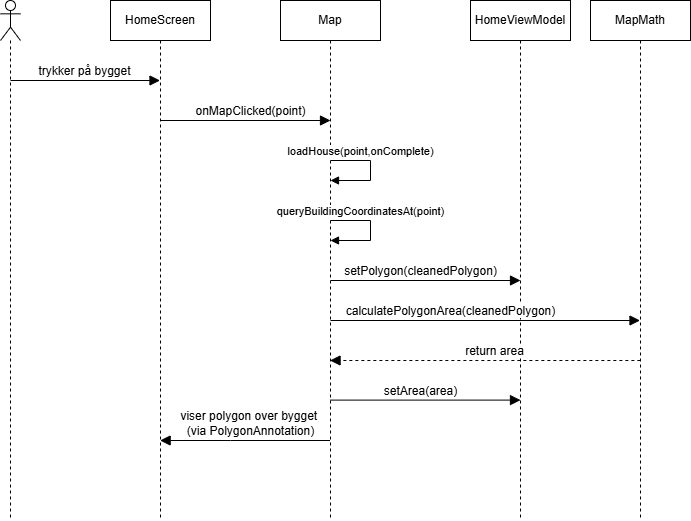

The diagram above was exported from draw.io. Its source (the exported page's mxGraphModel, read from the mxfile embedded in the PNG):
<mxGraphModel dx="2043" dy="564" grid="1" gridSize="10" guides="1" tooltips="1" connect="1" arrows="1" fold="1" page="1" pageScale="1" pageWidth="850" pageHeight="1100" math="0" shadow="0">
  <root>
    <mxCell id="WPdC2qJhHtNFMxldibW6-0" />
    <mxCell id="WPdC2qJhHtNFMxldibW6-1" parent="WPdC2qJhHtNFMxldibW6-0" />
    <mxCell id="WPdC2qJhHtNFMxldibW6-2" value="" style="shape=umlLifeline;perimeter=lifelinePerimeter;whiteSpace=wrap;html=1;container=1;dropTarget=0;collapsible=0;recursiveResize=0;outlineConnect=0;portConstraint=eastwest;newEdgeStyle={&quot;curved&quot;:0,&quot;rounded&quot;:0};participant=umlActor;" parent="WPdC2qJhHtNFMxldibW6-1" vertex="1">
      <mxGeometry x="-800" y="170" width="20" height="520" as="geometry" />
    </mxCell>
    <mxCell id="WPdC2qJhHtNFMxldibW6-3" value="HomeScreen" style="shape=umlLifeline;perimeter=lifelinePerimeter;whiteSpace=wrap;html=1;container=1;dropTarget=0;collapsible=0;recursiveResize=0;outlineConnect=0;portConstraint=eastwest;newEdgeStyle={&quot;curved&quot;:0,&quot;rounded&quot;:0};" parent="WPdC2qJhHtNFMxldibW6-1" vertex="1">
      <mxGeometry x="-690" y="170" width="100" height="520" as="geometry" />
    </mxCell>
    <mxCell id="WPdC2qJhHtNFMxldibW6-4" value="MapMath" style="shape=umlLifeline;perimeter=lifelinePerimeter;whiteSpace=wrap;html=1;container=1;dropTarget=0;collapsible=0;recursiveResize=0;outlineConnect=0;portConstraint=eastwest;newEdgeStyle={&quot;curved&quot;:0,&quot;rounded&quot;:0};" parent="WPdC2qJhHtNFMxldibW6-1" vertex="1">
      <mxGeometry x="-210" y="170" width="100" height="520" as="geometry" />
    </mxCell>
    <mxCell id="WPdC2qJhHtNFMxldibW6-7" value="HomeViewModel" style="shape=umlLifeline;perimeter=lifelinePerimeter;whiteSpace=wrap;html=1;container=1;dropTarget=0;collapsible=0;recursiveResize=0;outlineConnect=0;portConstraint=eastwest;newEdgeStyle={&quot;curved&quot;:0,&quot;rounded&quot;:0};" parent="WPdC2qJhHtNFMxldibW6-1" vertex="1">
      <mxGeometry x="-330" y="170" width="100" height="520" as="geometry" />
    </mxCell>
    <mxCell id="WPdC2qJhHtNFMxldibW6-11" value="trykker på bygget" style="html=1;verticalAlign=bottom;endArrow=block;curved=0;rounded=0;fontSize=12;startSize=8;endSize=8;" parent="WPdC2qJhHtNFMxldibW6-1" edge="1">
      <mxGeometry width="80" relative="1" as="geometry">
        <mxPoint x="-790" y="250" as="sourcePoint" />
        <mxPoint x="-640.5" y="250" as="targetPoint" />
      </mxGeometry>
    </mxCell>
    <mxCell id="WPdC2qJhHtNFMxldibW6-12" value="setPolygon(cleanedPolygon)" style="html=1;verticalAlign=bottom;endArrow=block;curved=0;rounded=0;fontSize=12;startSize=8;endSize=8;" parent="WPdC2qJhHtNFMxldibW6-1" edge="1">
      <mxGeometry x="-0.0526" width="80" relative="1" as="geometry">
        <mxPoint x="-469.99956521739125" y="450" as="sourcePoint" />
        <mxPoint x="-280" y="450" as="targetPoint" />
        <mxPoint as="offset" />
      </mxGeometry>
    </mxCell>
    <mxCell id="WPdC2qJhHtNFMxldibW6-14" value="viser polygon over bygget&amp;nbsp;&lt;div&gt;(via PolygonAnnotation)&lt;/div&gt;" style="html=1;verticalAlign=bottom;endArrow=block;curved=0;rounded=0;fontSize=12;startSize=8;endSize=8;" parent="WPdC2qJhHtNFMxldibW6-1" edge="1">
      <mxGeometry x="-0.0634" width="80" relative="1" as="geometry">
        <mxPoint x="-470.5" y="610" as="sourcePoint" />
        <mxPoint x="-640.3695652173913" y="610" as="targetPoint" />
        <mxPoint as="offset" />
        <Array as="points">
          <mxPoint x="-569.9594594594595" y="610" />
        </Array>
      </mxGeometry>
    </mxCell>
    <mxCell id="WPdC2qJhHtNFMxldibW6-15" value="Map" style="shape=umlLifeline;perimeter=lifelinePerimeter;whiteSpace=wrap;html=1;container=1;dropTarget=0;collapsible=0;recursiveResize=0;outlineConnect=0;portConstraint=eastwest;newEdgeStyle={&quot;curved&quot;:0,&quot;rounded&quot;:0};" parent="WPdC2qJhHtNFMxldibW6-1" vertex="1">
      <mxGeometry x="-520" y="170" width="100" height="520" as="geometry" />
    </mxCell>
    <mxCell id="WPdC2qJhHtNFMxldibW6-20" value="onMapClicked(point)" style="html=1;verticalAlign=bottom;endArrow=block;curved=0;rounded=0;fontSize=12;startSize=8;endSize=8;" parent="WPdC2qJhHtNFMxldibW6-1" edge="1">
      <mxGeometry x="0.0605" width="80" relative="1" as="geometry">
        <mxPoint x="-640.3" y="290" as="sourcePoint" />
        <mxPoint x="-470" y="290" as="targetPoint" />
        <mxPoint as="offset" />
      </mxGeometry>
    </mxCell>
    <mxCell id="WPdC2qJhHtNFMxldibW6-26" value="loadHouse(point,onComplete)" style="html=1;verticalAlign=bottom;endArrow=block;curved=0;rounded=0;" parent="WPdC2qJhHtNFMxldibW6-1" edge="1">
      <mxGeometry x="-0.4" width="80" relative="1" as="geometry">
        <mxPoint x="-470" y="330" as="sourcePoint" />
        <mxPoint x="-470" y="350" as="targetPoint" />
        <Array as="points">
          <mxPoint x="-430" y="330" />
          <mxPoint x="-430" y="350" />
        </Array>
        <mxPoint as="offset" />
      </mxGeometry>
    </mxCell>
    <mxCell id="9uQEHLDgp73QFrlpA5Lw-0" value="queryBuildingCoordinatesAt(point)" style="html=1;verticalAlign=bottom;endArrow=block;curved=0;rounded=0;" edge="1" parent="WPdC2qJhHtNFMxldibW6-1">
      <mxGeometry x="-0.4" width="80" relative="1" as="geometry">
        <mxPoint x="-470" y="390" as="sourcePoint" />
        <mxPoint x="-470" y="410" as="targetPoint" />
        <Array as="points">
          <mxPoint x="-430" y="390" />
          <mxPoint x="-430" y="410" />
        </Array>
        <mxPoint as="offset" />
      </mxGeometry>
    </mxCell>
    <mxCell id="9uQEHLDgp73QFrlpA5Lw-2" value="calculatePolygonArea(cleanedPolygon)" style="html=1;verticalAlign=bottom;endArrow=block;curved=0;rounded=0;fontSize=12;startSize=8;endSize=8;" edge="1" parent="WPdC2qJhHtNFMxldibW6-1" target="WPdC2qJhHtNFMxldibW6-4">
      <mxGeometry x="-0.2261" width="80" relative="1" as="geometry">
        <mxPoint x="-470" y="490" as="sourcePoint" />
        <mxPoint x="-197.36043478260876" y="490" as="targetPoint" />
        <mxPoint as="offset" />
      </mxGeometry>
    </mxCell>
    <mxCell id="9uQEHLDgp73QFrlpA5Lw-5" value="return area" style="dashed=1;html=1;verticalAlign=bottom;endArrow=block;curved=0;rounded=0;fontSize=12;startSize=8;endSize=8;" edge="1" parent="WPdC2qJhHtNFMxldibW6-1" target="WPdC2qJhHtNFMxldibW6-15">
      <mxGeometry x="-0.0634" width="80" relative="1" as="geometry">
        <mxPoint x="-160.13" y="530" as="sourcePoint" />
        <mxPoint x="-329.99956521739125" y="530" as="targetPoint" />
        <mxPoint as="offset" />
        <Array as="points">
          <mxPoint x="-259.5894594594595" y="530" />
        </Array>
      </mxGeometry>
    </mxCell>
    <mxCell id="9uQEHLDgp73QFrlpA5Lw-6" value="setArea(area)" style="html=1;verticalAlign=bottom;endArrow=block;curved=0;rounded=0;fontSize=12;startSize=8;endSize=8;" edge="1" parent="WPdC2qJhHtNFMxldibW6-1">
      <mxGeometry x="-0.0526" width="80" relative="1" as="geometry">
        <mxPoint x="-470" y="569.6" as="sourcePoint" />
        <mxPoint x="-280.00043478260875" y="569.6" as="targetPoint" />
        <mxPoint as="offset" />
      </mxGeometry>
    </mxCell>
  </root>
</mxGraphModel>